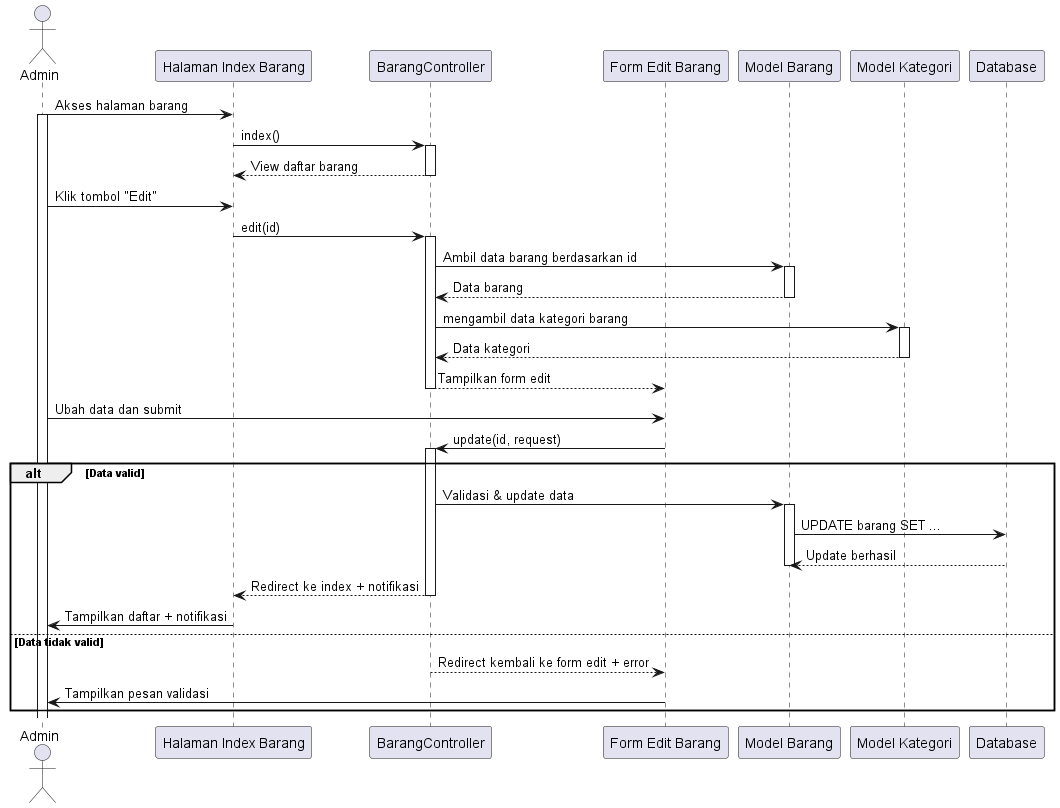

The diagram above was rendered by PlantUML. Its source (embedded in the PNG):
@startuml
actor Admin

participant "Halaman Index Barang" as BarangIndex
participant "BarangController" as BarangController
participant "Form Edit Barang" as BarangForm
participant "Model Barang" as BarangModel
participant "Model Kategori" as KategoriModel
participant "Database" as DB

Admin -> BarangIndex: Akses halaman barang
activate Admin
BarangIndex -> BarangController: index()
activate BarangController
BarangController --> BarangIndex: View daftar barang
deactivate BarangController

Admin -> BarangIndex: Klik tombol "Edit"
BarangIndex -> BarangController: edit(id)
activate BarangController
BarangController -> BarangModel: Ambil data barang berdasarkan id
activate BarangModel
BarangModel --> BarangController: Data barang
deactivate BarangModel
BarangController -> KategoriModel: mengambil data kategori barang
activate KategoriModel
KategoriModel --> BarangController: Data kategori
deactivate KategoriModel
BarangController --> BarangForm: Tampilkan form edit
deactivate BarangController

Admin -> BarangForm: Ubah data dan submit
BarangForm -> BarangController: update(id, request)
activate BarangController

alt Data valid
    BarangController -> BarangModel: Validasi & update data
    activate BarangModel
    BarangModel -> DB: UPDATE barang SET ...
    DB --> BarangModel: Update berhasil
    deactivate BarangModel

    BarangController --> BarangIndex: Redirect ke index + notifikasi
    deactivate BarangController
    BarangIndex -> Admin: Tampilkan daftar + notifikasi
else Data tidak valid
    BarangController --> BarangForm: Redirect kembali ke form edit + error
    deactivate BarangController
    BarangForm -> Admin: Tampilkan pesan validasi
end
@enduml